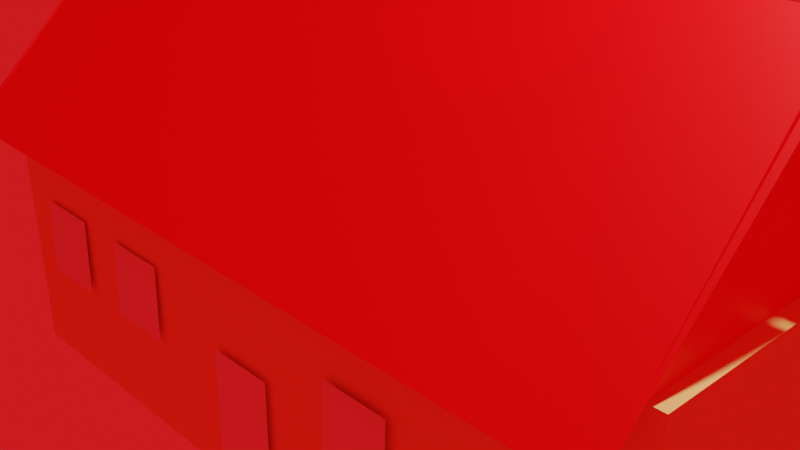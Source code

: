 # Source: POMPEII_HOUSE_STRUCTURE_B.blend  (saved by Blender 3.5.10; exported with 4.5.12 LTS)
import bpy
from mathutils import Matrix  # noqa: F401  (used for matrix-valued properties, if any)

bpy.ops.wm.read_factory_settings(use_empty=True)
scene = bpy.context.scene
scene.name = 'Scene'

# ---- collections
col_collection = bpy.data.collections.new('Collection'); scene.collection.children.link(col_collection)

# ---- materials (node trees are filled in below, after node groups)
mat_material_003 = bpy.data.materials.new('Material.003')
mat_material_003.use_transparent_shadow = False
mat_material_001 = bpy.data.materials.new('Material.001')
mat_material_001.use_transparent_shadow = False

# ---- material node trees
mat_material_003.use_nodes = True; mat_material_003.node_tree.nodes.clear()
_N = mat_material_003.node_tree.nodes; _L = mat_material_003.node_tree.links
n0 = _N.new('ShaderNodeBsdfPrincipled'); n0.name = 'Principled BSDF'; n0.location = (10, 300)
n0.distribution = 'GGX'
n0.subsurface_method = 'RANDOM_WALK_SKIN'
n0.inputs[0].default_value = (0.8404, 0.672, 0.2004, 1.0)
n0.inputs[3].default_value = 1.45
n0.inputs[27].default_value = (0.0, 0.0, 0.0, 1.0)
n0.inputs[28].default_value = 1.0
n1 = _N.new('ShaderNodeOutputMaterial'); n1.name = 'Material Output'; n1.location = (300, 300)
_L.new(n0.outputs[0], n1.inputs[0])
n1.is_active_output = True
mat_material_001.use_nodes = True; mat_material_001.node_tree.nodes.clear()
_N = mat_material_001.node_tree.nodes; _L = mat_material_001.node_tree.links
n0 = _N.new('ShaderNodeBsdfPrincipled'); n0.name = 'Principled BSDF'; n0.location = (10, 300)
n0.distribution = 'GGX'
n0.subsurface_method = 'RANDOM_WALK_SKIN'
n0.inputs[0].default_value = (0.9282, 0.0, 0.002112, 1.0)
n0.inputs[3].default_value = 1.45
n0.inputs[27].default_value = (0.0, 0.0, 0.0, 1.0)
n0.inputs[28].default_value = 1.0
n1 = _N.new('ShaderNodeOutputMaterial'); n1.name = 'Material Output'; n1.location = (300, 300)
_L.new(n0.outputs[0], n1.inputs[0])
n1.is_active_output = True

# ---- world
world_plane = bpy.data.worlds.new('plane'); scene.world = world_plane
world_plane.use_nodes = True; world_plane.node_tree.nodes.clear()
_N = world_plane.node_tree.nodes; _L = world_plane.node_tree.links
n0 = _N.new('ShaderNodeOutputWorld'); n0.name = 'World Output'; n0.location = (300, 300)
n1 = _N.new('ShaderNodeBackground'); n1.name = 'Background'; n1.location = (10, 300)
n1.inputs[0].default_value = (0.9182, 0.01072, 0.01294, 1.0)
_L.new(n1.outputs[0], n0.inputs[0])
n0.is_active_output = True
world_plane.color = (0.05088, 0.05088, 0.05088)
world_plane.use_sun_shadow = False
world_plane.sun_shadow_jitter_overblur = 0.0

# ---- cameras
cam_camera = bpy.data.cameras.new('Camera')
cam_camera.clip_end = 100.0
cam_camera.ortho_scale = 7.314

# ---- lights
light_light = bpy.data.lights.new('Light', 'POINT')
light_light.transmission_factor = 0.0
light_light.energy = 1000.0
light_light.shadow_soft_size = 0.1
light_light.shadow_maximum_resolution = 0.006
light_light.use_absolute_resolution = True

# ---- meshes
me_cube = bpy.data.meshes.new('Cube')
me_cube.from_pydata([(1.0, 1.0, 1.0), (1.0, 1.0, -1.0), (1.0, -1.0, 1.0), (1.0, -1.0, -1.0), (-1.0, 1.0, 1.0), (-1.0, 1.0, -1.0), (-1.0, -1.0, 1.0), (-1.0, -1.0, -1.0)], [], [(0, 4, 6, 2), (3, 2, 6, 7), (7, 6, 4, 5), (5, 1, 3, 7), (1, 0, 2, 3), (5, 4, 0, 1)])
_uv = me_cube.uv_layers.new(name='UVMap')
_uv.uv.foreach_set('vector', [0.625, 0.5, 0.875, 0.5, 0.875, 0.75, 0.625, 0.75, 0.375, 0.75, 0.625, 0.75, 0.625, 1.0, 0.375, 1.0, 0.375, 0.0, 0.625, 0.0, 0.625, 0.25, 0.375, 0.25, 0.125, 0.5, 0.375, 0.5, 0.375, 0.75, 0.125, 0.75, 0.375, 0.5, 0.625, 0.5, 0.625, 0.75, 0.375, 0.75, 0.375, 0.25, 0.625, 0.25, 0.625, 0.5, 0.375, 0.5])
_ca = me_cube.color_attributes.new('Color', 'FLOAT_COLOR', 'POINT')
_ca.data.foreach_set('color', [0.7632, 0.001384, 0.0, 1.0, 0.7632, 0.001384, 0.0, 1.0, 0.7632, 0.001384, 0.0, 1.0, 0.7632, 0.001384, 0.0, 1.0, 0.7632, 0.001384, 0.0, 1.0, 0.7632, 0.001384, 0.0, 1.0, 0.7632, 0.001384, 0.0, 1.0, 0.7632, 0.001384, 0.0, 1.0])
me_cube.materials.append(mat_material_003)
me_cube.use_mirror_vertex_groups = False
me_cube.update()
me_plane = bpy.data.meshes.new('Plane')
me_plane.from_pydata([(-1.0, -1.0, 0.0), (1.0, -1.0, 0.0), (-1.0, 1.0, 0.0), (1.0, 1.0, 0.0)], [], [(0, 1, 3, 2)])
_uv = me_plane.uv_layers.new(name='UVMap')
_uv.uv.foreach_set('vector', [0.0, 0.0, 1.0, 0.0, 1.0, 1.0, 0.0, 1.0])
_ca = me_plane.color_attributes.new('Color', 'FLOAT_COLOR', 'POINT')
_ca.data.foreach_set('color', [0.7632, 0.001384, 0.0, 1.0, 0.7632, 0.001384, 0.0, 1.0, 0.7632, 0.001384, 0.0, 1.0, 0.7632, 0.001384, 0.0, 1.0])
me_plane.materials.append(mat_material_001)
me_plane.update()
me_plane_001 = bpy.data.meshes.new('Plane.001')
me_plane_001.from_pydata([(-1.0, -1.0, 0.0), (1.0, -1.0, 0.0), (-1.0, 1.0, 0.0), (1.0, 1.0, 0.0)], [], [(0, 1, 3, 2)])
_uv = me_plane_001.uv_layers.new(name='UVMap')
_uv.uv.foreach_set('vector', [0.0, 0.0, 1.0, 0.0, 1.0, 1.0, 0.0, 1.0])
me_plane_001.materials.append(mat_material_001)
me_plane_001.update()
me_plane_002 = bpy.data.meshes.new('Plane.002')
me_plane_002.from_pydata([(-1.0, -1.0, 0.0), (1.0, -1.0, 0.0), (-1.0, 1.0, 0.0), (1.0, 1.0, 0.0)], [], [(0, 1, 3, 2)])
_uv = me_plane_002.uv_layers.new(name='UVMap')
_uv.uv.foreach_set('vector', [0.0, 0.0, 1.0, 0.0, 1.0, 1.0, 0.0, 1.0])
me_plane_002.materials.append(mat_material_001)
me_plane_002.update()
me_plane_003 = bpy.data.meshes.new('Plane.003')
me_plane_003.from_pydata([(-1.0, -1.0, 0.0), (1.0, -1.0, 0.0), (-1.0, 1.0, 0.0), (1.0, 1.0, 0.0)], [], [(0, 1, 3, 2)])
_uv = me_plane_003.uv_layers.new(name='UVMap')
_uv.uv.foreach_set('vector', [0.0, 0.0, 1.0, 0.0, 1.0, 1.0, 0.0, 1.0])
me_plane_003.materials.append(mat_material_001)
me_plane_003.update()
me_plane_004 = bpy.data.meshes.new('Plane.004')
me_plane_004.from_pydata([(-1.0, -1.0, 0.0), (1.0, -1.0, 0.0), (-1.0, 1.0, 0.0), (1.0, 1.0, 0.0)], [], [(0, 1, 3, 2)])
_uv = me_plane_004.uv_layers.new(name='UVMap')
_uv.uv.foreach_set('vector', [0.0, 0.0, 1.0, 0.0, 1.0, 1.0, 0.0, 1.0])
me_plane_004.update()
me_plane_005 = bpy.data.meshes.new('Plane.005')
me_plane_005.from_pydata([(-1.0, -1.0, 0.0), (1.0, -1.0, 0.0), (-1.0, 1.0, 0.0), (1.0, 1.0, 0.0)], [], [(0, 1, 3, 2)])
_uv = me_plane_005.uv_layers.new(name='UVMap')
_uv.uv.foreach_set('vector', [0.0, 0.0, 1.0, 0.0, 1.0, 1.0, 0.0, 1.0])
me_plane_005.update()
me_plane_006 = bpy.data.meshes.new('Plane.006')
me_plane_006.from_pydata([(-1.0, -1.0, 0.0), (1.0, -1.0, 0.0), (-1.0, 1.0, 0.0), (1.0, 1.0, 0.0)], [], [(0, 1, 3, 2)])
_uv = me_plane_006.uv_layers.new(name='UVMap')
_uv.uv.foreach_set('vector', [0.0, 0.0, 1.0, 0.0, 1.0, 1.0, 0.0, 1.0])
me_plane_006.update()
me_plane_007 = bpy.data.meshes.new('Plane.007')
me_plane_007.from_pydata([(-1.0, -1.0, 0.0), (1.0, -1.0, 0.0), (-1.0, 1.0, 0.0), (1.0, 1.0, 0.0)], [], [(0, 1, 3, 2)])
_uv = me_plane_007.uv_layers.new(name='UVMap')
_uv.uv.foreach_set('vector', [0.0, 0.0, 1.0, 0.0, 1.0, 1.0, 0.0, 1.0])
me_plane_007.update()
me_plane_008 = bpy.data.meshes.new('Plane.008')
me_plane_008.from_pydata([(-1.0, -1.0, 0.0), (1.0, -1.0, 0.0), (-1.0, 1.0, 0.0), (1.0, 1.0, 0.0)], [], [(0, 1, 3, 2)])
_uv = me_plane_008.uv_layers.new(name='UVMap')
_uv.uv.foreach_set('vector', [0.0, 0.0, 1.0, 0.0, 1.0, 1.0, 0.0, 1.0])
me_plane_008.update()
me_plane_009 = bpy.data.meshes.new('Plane.009')
me_plane_009.from_pydata([(-1.0, -1.0, 0.0), (1.0, -1.0, 0.0), (-1.0, 1.0, 0.0), (1.0, 1.0, 0.0)], [], [(0, 1, 3, 2)])
_uv = me_plane_009.uv_layers.new(name='UVMap')
_uv.uv.foreach_set('vector', [0.0, 0.0, 1.0, 0.0, 1.0, 1.0, 0.0, 1.0])
me_plane_009.update()
me_plane_010 = bpy.data.meshes.new('Plane.010')
me_plane_010.from_pydata([(-1.0, -1.0, 0.0), (1.0, -1.0, 0.0), (-1.0, 1.0, 0.0), (1.0, 1.0, 0.0)], [], [(0, 1, 3, 2)])
_uv = me_plane_010.uv_layers.new(name='UVMap')
_uv.uv.foreach_set('vector', [0.0, 0.0, 1.0, 0.0, 1.0, 1.0, 0.0, 1.0])
me_plane_010.update()
me_plane_011 = bpy.data.meshes.new('Plane.011')
me_plane_011.from_pydata([(-1.0, -1.0, 0.0), (1.0, -1.0, 0.0), (-1.0, 1.0, 0.0), (1.0, 1.0, 0.0)], [], [(0, 1, 3, 2)])
_uv = me_plane_011.uv_layers.new(name='UVMap')
_uv.uv.foreach_set('vector', [0.0, 0.0, 1.0, 0.0, 1.0, 1.0, 0.0, 1.0])
me_plane_011.update()
me_plane_012 = bpy.data.meshes.new('Plane.012')
me_plane_012.from_pydata([(-1.0, -1.0, 0.0), (1.0, -1.0, 0.0), (-1.0, 1.0, 0.0), (1.0, 1.0, 0.0)], [], [(0, 1, 3, 2)])
_uv = me_plane_012.uv_layers.new(name='UVMap')
_uv.uv.foreach_set('vector', [0.0, 0.0, 1.0, 0.0, 1.0, 1.0, 0.0, 1.0])
me_plane_012.update()

# ---- objects
ob_cube = bpy.data.objects.new('Cube', me_cube)
ob_light = bpy.data.objects.new('Light', light_light)
ob_camera = bpy.data.objects.new('Camera', cam_camera)
ob_plane = bpy.data.objects.new('Plane', me_plane)
ob_plane_001 = bpy.data.objects.new('Plane.001', me_plane_001)
ob_plane_002 = bpy.data.objects.new('Plane.002', me_plane_002)
ob_plane_003 = bpy.data.objects.new('Plane.003', me_plane_003)
ob_plane_004 = bpy.data.objects.new('Plane.004', me_plane_004)
ob_plane_005 = bpy.data.objects.new('Plane.005', me_plane_005)
ob_plane_006 = bpy.data.objects.new('Plane.006', me_plane_006)
ob_plane_007 = bpy.data.objects.new('Plane.007', me_plane_007)
ob_plane_008 = bpy.data.objects.new('Plane.008', me_plane_008)
ob_plane_009 = bpy.data.objects.new('Plane.009', me_plane_009)
ob_plane_010 = bpy.data.objects.new('Plane.010', me_plane_010)
ob_plane_011 = bpy.data.objects.new('Plane.011', me_plane_011)
ob_plane_012 = bpy.data.objects.new('Plane.012', me_plane_012)

# ---- transforms, parenting, visibility, modifiers, constraints
ob_cube.location = (0.14, -0.04, -0.75)
ob_cube.scale = (4.32, 1.92, 1.68)
ob_cube.lock_rotations_4d = False
ob_cube.empty_display_type = 'ARROWS'
ob_cube.lineart.crease_threshold = 0.0
ob_light.location = (4.076, 1.005, 5.904)
ob_light.rotation_euler = (0.6503, 0.05522, 1.866)
ob_light.lock_rotations_4d = False
ob_light.empty_display_type = 'ARROWS'
ob_light.color = (0.0, 0.0, 0.0, 0.0)
ob_light.lineart.crease_threshold = 0.0
ob_camera.location = (7.359, -6.926, 4.958)
ob_camera.rotation_euler = (1.109, 0.0, 0.8149)
ob_camera.lock_rotations_4d = False
ob_camera.empty_display_type = 'ARROWS'
ob_camera.color = (0.0, 0.0, 0.0, 0.0)
ob_camera.display_type = 'WIRE'
ob_camera.lineart.crease_threshold = 0.0
ob_plane.location = (0.09, 1.31, 1.56)
ob_plane.rotation_euler = (-0.7837, 0.0, 0.0)
ob_plane.scale = (4.36, 1.74, 0.89)
ob_plane_001.location = (0.09, -1.2, 1.74)
ob_plane_001.rotation_euler = (0.7557, -6.985e-10, -1.048e-08)
ob_plane_001.scale = (4.25, 1.78, 1.0)
ob_plane_002.location = (4.29, 0.05, 0.86)
ob_plane_002.rotation_euler = (-1.539, -0.7941, -1.588)
ob_plane_002.scale = (1.53, 1.36, 0.61)
ob_plane_003.location = (-4.11, -0.07, 0.83)
ob_plane_003.rotation_euler = (-1.539, -0.7941, -1.588)
ob_plane_003.scale = (1.48, 1.48, 0.61)
ob_plane_004.location = (-0.06, -2.02, -1.65)
ob_plane_004.rotation_euler = (-1.58, 0.0, 0.0)
ob_plane_004.scale = (0.4, 0.77, -0.95)
ob_plane_005.location = (1.59, -2.04, -0.84)
ob_plane_005.rotation_euler = (-1.602, 0.0, 0.0)
ob_plane_005.scale = (0.4, 0.44, 1.0)
ob_plane_006.location = (-3.27, -2.01, -0.84)
ob_plane_006.rotation_euler = (-1.602, 0.0, 0.0)
ob_plane_006.scale = (0.4, 0.44, 1.0)
ob_plane_007.location = (3.12, 1.94, -0.84)
ob_plane_007.rotation_euler = (-1.602, 0.0, 0.0)
ob_plane_007.scale = (0.4, 0.44, 1.0)
ob_plane_008.location = (-1.87, -2.01, -0.84)
ob_plane_008.rotation_euler = (-1.602, 0.0, 0.0)
ob_plane_008.scale = (0.4, 0.44, 1.0)
ob_plane_009.location = (3.16, -2.01, -0.84)
ob_plane_009.rotation_euler = (-1.602, 0.0, 0.0)
ob_plane_009.scale = (0.4, 0.44, 1.0)
ob_plane_010.location = (-2.2, 1.96, -0.84)
ob_plane_010.rotation_euler = (-1.602, 0.0, 0.0)
ob_plane_010.scale = (0.4, 0.44, 1.0)
ob_plane_011.location = (3.16, -2.01, -0.84)
ob_plane_011.rotation_euler = (-1.602, 0.0, 0.0)
ob_plane_011.scale = (0.4, 0.44, 1.0)
ob_plane_012.location = (0.12, 1.96, -0.84)
ob_plane_012.rotation_euler = (-1.602, 0.0, 0.0)
ob_plane_012.scale = (0.4, 0.44, 1.0)

# ---- collection membership
col_collection.objects.link(ob_cube)
col_collection.objects.link(ob_light)
col_collection.objects.link(ob_camera)
col_collection.objects.link(ob_plane)
col_collection.objects.link(ob_plane_001)
col_collection.objects.link(ob_plane_002)
col_collection.objects.link(ob_plane_003)
col_collection.objects.link(ob_plane_004)
col_collection.objects.link(ob_plane_005)
col_collection.objects.link(ob_plane_006)
col_collection.objects.link(ob_plane_007)
col_collection.objects.link(ob_plane_008)
col_collection.objects.link(ob_plane_009)
col_collection.objects.link(ob_plane_010)
col_collection.objects.link(ob_plane_011)
col_collection.objects.link(ob_plane_012)

# ---- scene / render settings (as saved in the file)
scene.camera = ob_camera
scene.frame_start = 1; scene.frame_end = 250; scene.frame_set(99)
scene.render.engine = 'BLENDER_EEVEE_NEXT'
scene.cycles.sampling_pattern = 'TABULATED_SOBOL'
scene.view_settings.view_transform = 'Filmic'
bpy.context.view_layer.update()
